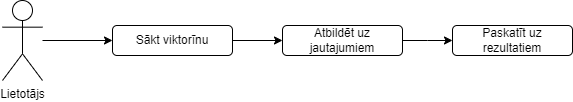

The diagram above was exported from draw.io. Its source (the exported page's mxGraphModel, read from the mxfile embedded in the PNG):
<mxGraphModel dx="989" dy="538" grid="1" gridSize="10" guides="1" tooltips="1" connect="1" arrows="1" fold="1" page="1" pageScale="1" pageWidth="827" pageHeight="1169" math="0" shadow="0">
  <root>
    <mxCell id="0" />
    <mxCell id="1" parent="0" />
    <mxCell id="nkKrC88dFMwDQWwqVZ_E-4" value="" style="edgeStyle=orthogonalEdgeStyle;rounded=0;orthogonalLoop=1;jettySize=auto;html=1;" edge="1" parent="1" source="nkKrC88dFMwDQWwqVZ_E-1" target="nkKrC88dFMwDQWwqVZ_E-3">
      <mxGeometry relative="1" as="geometry" />
    </mxCell>
    <mxCell id="nkKrC88dFMwDQWwqVZ_E-1" value="Lietotājs" style="shape=umlActor;verticalLabelPosition=bottom;verticalAlign=top;html=1;outlineConnect=0;" vertex="1" parent="1">
      <mxGeometry x="90" y="160" width="40" height="80" as="geometry" />
    </mxCell>
    <mxCell id="nkKrC88dFMwDQWwqVZ_E-6" value="" style="edgeStyle=orthogonalEdgeStyle;rounded=0;orthogonalLoop=1;jettySize=auto;html=1;" edge="1" parent="1" source="nkKrC88dFMwDQWwqVZ_E-3" target="nkKrC88dFMwDQWwqVZ_E-5">
      <mxGeometry relative="1" as="geometry" />
    </mxCell>
    <mxCell id="nkKrC88dFMwDQWwqVZ_E-3" value="Sākt viktorīnu" style="rounded=1;whiteSpace=wrap;html=1;" vertex="1" parent="1">
      <mxGeometry x="200" y="185" width="120" height="30" as="geometry" />
    </mxCell>
    <mxCell id="nkKrC88dFMwDQWwqVZ_E-9" value="" style="edgeStyle=orthogonalEdgeStyle;rounded=0;orthogonalLoop=1;jettySize=auto;html=1;" edge="1" parent="1" source="nkKrC88dFMwDQWwqVZ_E-5">
      <mxGeometry relative="1" as="geometry">
        <mxPoint x="539.9999999999998" y="200" as="targetPoint" />
      </mxGeometry>
    </mxCell>
    <mxCell id="nkKrC88dFMwDQWwqVZ_E-5" value="Atbildēt uz jautajumiem" style="rounded=1;whiteSpace=wrap;html=1;" vertex="1" parent="1">
      <mxGeometry x="370" y="185" width="120" height="30" as="geometry" />
    </mxCell>
    <mxCell id="nkKrC88dFMwDQWwqVZ_E-11" value="Paskatīt uz rezultatiem" style="rounded=1;whiteSpace=wrap;html=1;" vertex="1" parent="1">
      <mxGeometry x="540" y="185" width="120" height="30" as="geometry" />
    </mxCell>
  </root>
</mxGraphModel>